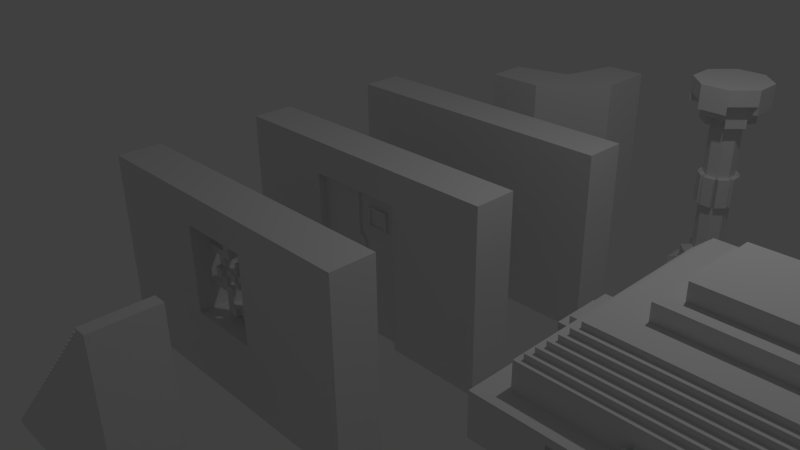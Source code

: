 # Source: Door.blend  (saved by Blender 2.72.0; exported with 4.5.12 LTS)
import bpy
from mathutils import Matrix  # noqa: F401  (used for matrix-valued properties, if any)

bpy.ops.wm.read_factory_settings(use_empty=True)
scene = bpy.context.scene
scene.name = 'Scene'

# ---- collections
col_collection_1 = bpy.data.collections.new('Collection 1'); scene.collection.children.link(col_collection_1)

# ---- world
world_world = bpy.data.worlds.new('World'); scene.world = world_world
world_world.color = (0.05088, 0.05088, 0.05088)
world_world.use_sun_shadow = False
world_world.sun_shadow_jitter_overblur = 0.0
world_world.cycles.sampling_method = 'MANUAL'
world_world.cycles.sample_map_resolution = 256

# ---- cameras
cam_camera = bpy.data.cameras.new('Camera')
cam_camera.clip_end = 100.0
cam_camera.lens = 35.0
cam_camera.sensor_width = 32.0
cam_camera.sensor_height = 18.0
cam_camera.ortho_scale = 7.314
cam_camera.dof.focus_distance = 0.0
cam_camera.dof.aperture_fstop = 128.0

# ---- lights
light_lamp = bpy.data.lights.new('Lamp', 'POINT')
light_lamp.transmission_factor = 0.0
light_lamp.cutoff_distance = 30.0
light_lamp.energy = 100.0
light_lamp.shadow_buffer_clip_start = 1.001
light_lamp.shadow_soft_size = 0.1
light_lamp.shadow_maximum_resolution = 0.006
light_lamp.use_absolute_resolution = True
light_lamp.cycles.use_multiple_importance_sampling = False

# ---- meshes
me_cylinder = bpy.data.meshes.new('Cylinder')
me_cylinder.from_pydata([(-5.875e-08, 0.2043, -1.007), (-5.875e-08, 0.2043, 1.007), (0.1444, 0.1444, -1.007), (0.1444, 0.1444, 1.007), (0.2043, -3.907e-09, -1.007), (0.2043, -3.907e-09, 1.007), (0.1444, -0.1444, -1.007), (0.1444, -0.1444, 1.007), (-7.66e-08, -0.2043, -1.007), (-7.66e-08, -0.2043, 1.007), (-0.1444, -0.1444, -1.007), (-0.1444, -0.1444, 1.007), (-0.2043, 7.457e-09, -1.007), (-0.2043, 7.457e-09, 1.007), (-0.1444, 0.1444, -1.007), (-0.1444, 0.1444, 1.007), (-5.632e-08, 0.3511, -1.044), (-5.632e-08, 0.3511, 1.044), (0.2483, 0.2483, -1.044), (0.2483, 0.2483, 1.044), (0.3511, -1.037e-08, -1.044), (0.3511, -1.037e-08, 1.044), (0.2483, -0.2483, -1.044), (0.2483, -0.2483, 1.044), (-8.701e-08, -0.3511, -1.044), (-8.701e-08, -0.3511, 1.044), (-0.2483, -0.2483, -1.044), (-0.2483, -0.2483, 1.044), (-0.3511, 9.161e-09, -1.044), (-0.3511, 9.161e-09, 1.044), (-0.2483, 0.2483, -1.044), (-0.2483, 0.2483, 1.044), (-5.632e-08, 0.3511, -1.24), (-5.632e-08, 0.3511, 1.24), (0.2483, 0.2483, -1.24), (0.2483, 0.2483, 1.24), (0.3511, -1.037e-08, -1.24), (0.3511, -1.037e-08, 1.24), (0.2483, -0.2483, -1.24), (0.2483, -0.2483, 1.24), (-8.701e-08, -0.3511, -1.24), (-8.701e-08, -0.3511, 1.24), (-0.2483, -0.2483, -1.24), (-0.2483, -0.2483, 1.24), (-0.3511, 9.161e-09, -1.24), (-0.3511, 9.161e-09, 1.24), (-0.2483, 0.2483, -1.24), (-0.2483, 0.2483, 1.24), (-4.65e-08, 0.5011, -1.272), (-4.65e-08, 0.5011, 1.272), (0.3543, 0.3543, -1.272), (0.3543, 0.3543, 1.272), (0.5011, -1.752e-08, -1.272), (0.5011, -1.752e-08, 1.272), (0.3543, -0.3543, -1.272), (0.3543, -0.3543, 1.272), (-8.784e-08, -0.5011, -1.272), (-8.784e-08, -0.5011, 1.272), (-0.3543, -0.3543, -1.272), (-0.3543, -0.3543, 1.272), (-0.5011, 7.901e-09, -1.272), (-0.5011, 7.901e-09, 1.272), (-0.3543, 0.3543, -1.272), (-0.3543, 0.3543, 1.272), (-4.65e-08, 0.5011, -1.487), (-4.65e-08, 0.5011, 1.487), (0.3543, 0.3543, -1.487), (0.3543, 0.3543, 1.487), (0.5011, -1.752e-08, -1.487), (0.5011, -1.752e-08, 1.487), (0.3543, -0.3543, -1.487), (0.3543, -0.3543, 1.487), (-8.784e-08, -0.5011, -1.487), (-8.784e-08, -0.5011, 1.487), (-0.3543, -0.3543, -1.487), (-0.3543, -0.3543, 1.487), (-0.5011, 7.901e-09, -1.487), (-0.5011, 7.901e-09, 1.487), (-0.3543, 0.3543, -1.487), (-0.3543, 0.3543, 1.487), (-5.875e-08, 0.2043, -0.6042), (-5.875e-08, 0.2043, -0.2014), (-5.875e-08, 0.2043, 0.2014), (-5.875e-08, 0.2043, 0.6042), (0.1444, 0.1444, 0.6042), (0.1444, 0.1444, 0.2014), (0.1444, 0.1444, -0.2014), (0.1444, 0.1444, -0.6042), (0.2043, -3.907e-09, 0.6042), (0.2043, -3.907e-09, 0.2014), (0.2043, -3.907e-09, -0.2014), (0.2043, -3.907e-09, -0.6042), (0.1444, -0.1444, 0.6042), (0.1444, -0.1444, 0.2014), (0.1444, -0.1444, -0.2014), (0.1444, -0.1444, -0.6042), (-7.66e-08, -0.2043, 0.6042), (-7.66e-08, -0.2043, 0.2014), (-7.66e-08, -0.2043, -0.2014), (-7.66e-08, -0.2043, -0.6042), (-0.1444, -0.1444, 0.6042), (-0.1444, -0.1444, 0.2014), (-0.1444, -0.1444, -0.2014), (-0.1444, -0.1444, -0.6042), (-0.2043, 7.457e-09, 0.6042), (-0.2043, 7.457e-09, 0.2014), (-0.2043, 7.457e-09, -0.2014), (-0.2043, 7.457e-09, -0.6042), (-0.1444, 0.1444, 0.6042), (-0.1444, 0.1444, 0.2014), (-0.1444, 0.1444, -0.2014), (-0.1444, 0.1444, -0.6042), (0.02726, 0.2701, -0.2014), (0.02726, 0.2701, 0.2014), (0.1717, 0.2103, 0.2014), (0.1717, 0.2103, -0.2014), (0.2103, 0.1717, -0.2014), (0.2103, 0.1717, 0.2014), (0.2701, 0.02726, 0.2014), (0.2701, 0.02726, -0.2014), (0.2701, -0.02726, -0.2014), (0.2701, -0.02726, 0.2014), (0.2103, -0.1717, 0.2014), (0.2103, -0.1717, -0.2014), (0.1717, -0.2103, -0.2014), (0.1717, -0.2103, 0.2014), (0.02726, -0.2701, 0.2014), (0.02726, -0.2701, -0.2014), (-0.02726, -0.2701, -0.2014), (-0.02726, -0.2701, 0.2014), (-0.1717, -0.2103, 0.2014), (-0.1717, -0.2103, -0.2014), (-0.2103, -0.1717, -0.2014), (-0.2103, -0.1717, 0.2014), (-0.2701, -0.02726, 0.2014), (-0.2701, -0.02726, -0.2014), (-0.1717, 0.2103, -0.2014), (-0.1717, 0.2103, 0.2014), (-0.02726, 0.2701, 0.2014), (-0.02726, 0.2701, -0.2014), (-0.2701, 0.02726, -0.2014), (-0.2701, 0.02726, 0.2014), (-0.2103, 0.1717, 0.2014), (-0.2103, 0.1717, -0.2014), (-5.632e-08, 0.3511, -1.132), (-5.632e-08, 0.3511, 1.132), (0.2483, 0.2483, -1.132), (0.2483, 0.2483, 1.132), (0.3511, -1.037e-08, -1.132), (0.3511, -1.037e-08, 1.132), (0.2483, -0.2483, -1.132), (0.2483, -0.2483, 1.132), (-8.701e-08, -0.3511, -1.132), (-8.701e-08, -0.3511, 1.132), (-0.2483, -0.2483, -1.132), (-0.2483, -0.2483, 1.132), (-0.3511, 9.161e-09, -1.132), (-0.3511, 9.161e-09, 1.132), (-0.2483, 0.2483, -1.132), (-0.2483, 0.2483, 1.132), (-4.65e-08, 0.5011, -1.162), (-4.65e-08, 0.5011, 1.162), (0.3543, 0.3543, -1.162), (0.3543, 0.3543, 1.162), (0.5011, -1.752e-08, -1.162), (0.5011, -1.752e-08, 1.162), (0.3543, -0.3543, -1.162), (0.3543, -0.3543, 1.162), (-8.784e-08, -0.5011, -1.162), (-8.784e-08, -0.5011, 1.162), (-0.3543, -0.3543, -1.162), (-0.3543, -0.3543, 1.162), (-0.5011, 7.901e-09, -1.162), (-0.5011, 7.901e-09, 1.162), (-0.3543, 0.3543, -1.162), (-0.3543, 0.3543, 1.162), (-5.875e-08, 0.2043, -0.9057), (-5.875e-08, 0.2043, 0.9057), (0.1444, 0.1444, -0.9057), (0.1444, 0.1444, 0.9057), (0.2043, -3.907e-09, -0.9057), (0.2043, -3.907e-09, 0.9057), (0.1444, -0.1444, -0.9057), (0.1444, -0.1444, 0.9057), (-7.66e-08, -0.2043, -0.9057), (-7.66e-08, -0.2043, 0.9057), (-0.1444, -0.1444, -0.9057), (-0.1444, -0.1444, 0.9057), (-0.2043, 7.457e-09, -0.9057), (-0.2043, 7.457e-09, 0.9057), (-0.1444, 0.1444, -0.9057), (-0.1444, 0.1444, 0.9057), (-5.632e-08, 0.3511, -0.9388), (-5.632e-08, 0.3511, 0.9388), (0.2483, 0.2483, -0.9388), (0.2483, 0.2483, 0.9388), (0.3511, -1.037e-08, -0.9388), (0.3511, -1.037e-08, 0.9388), (0.2483, -0.2483, -0.9388), (0.2483, -0.2483, 0.9388), (-8.701e-08, -0.3511, -0.9388), (-8.701e-08, -0.3511, 0.9388), (-0.2483, -0.2483, -0.9388), (-0.2483, -0.2483, 0.9388), (-0.3511, 9.161e-09, -0.9388), (-0.3511, 9.161e-09, 0.9388), (-0.2483, 0.2483, -0.9388), (-0.2483, 0.2483, 0.9388)], [], [(83, 1, 3, 84), (84, 3, 5, 88), (88, 5, 7, 92), (92, 7, 9, 96), (96, 9, 11, 100), (100, 11, 13, 104), (9, 7, 183, 185), (108, 15, 1, 83), (104, 13, 15, 108), (8, 24, 200, 184), (17, 31, 47, 33), (20, 22, 38, 36), (8, 10, 26, 24), (0, 2, 18, 16), (17, 1, 177, 193), (27, 29, 205, 203), (15, 13, 29, 31), (4, 6, 22, 20), (0, 16, 192, 176), (20, 18, 194, 196), (11, 9, 25, 27), (3, 1, 17, 19), (2, 4, 180, 178), (7, 23, 199, 183), (7, 5, 21, 23), (12, 14, 30, 28), (37, 35, 51, 53), (50, 48, 160, 162), (18, 20, 36, 34), (31, 29, 45, 47), (16, 18, 34, 32), (29, 27, 43, 45), (27, 25, 41, 43), (25, 23, 39, 41), (23, 21, 37, 39), (21, 19, 35, 37), (30, 16, 32, 46), (19, 17, 33, 35), (28, 30, 46, 44), (26, 28, 44, 42), (24, 26, 42, 40), (22, 24, 40, 38), (52, 54, 70, 68), (54, 56, 72, 70), (46, 32, 48, 62), (60, 44, 156, 172), (61, 63, 175, 173), (42, 44, 60, 58), (44, 46, 158, 156), (38, 40, 56, 54), (35, 33, 145, 147), (33, 47, 63, 49), (34, 36, 52, 50), (56, 40, 152, 168), (54, 52, 164, 166), (45, 43, 59, 61), (52, 36, 148, 164), (41, 39, 55, 57), (67, 65, 79, 77, 75, 73, 71, 69), (64, 66, 68, 70, 72, 74, 76, 78), (49, 63, 79, 65), (50, 52, 68, 66), (63, 61, 77, 79), (48, 50, 66, 64), (61, 59, 75, 77), (59, 57, 73, 75), (57, 55, 71, 73), (55, 53, 69, 71), (53, 51, 67, 69), (62, 48, 64, 78), (51, 49, 65, 67), (60, 62, 78, 76), (58, 60, 76, 74), (56, 58, 74, 72), (0, 80, 87, 2), (80, 81, 86, 87), (82, 83, 84, 85), (2, 87, 91, 4), (87, 86, 90, 91), (85, 84, 88, 89), (4, 91, 95, 6), (91, 90, 94, 95), (89, 88, 92, 93), (6, 95, 99, 8), (95, 94, 98, 99), (93, 92, 96, 97), (8, 99, 103, 10), (99, 98, 102, 103), (97, 96, 100, 101), (10, 103, 107, 12), (103, 102, 106, 107), (101, 100, 104, 105), (14, 111, 80, 0), (111, 110, 81, 80), (109, 108, 83, 82), (12, 107, 111, 14), (107, 106, 110, 111), (105, 104, 108, 109), (112, 113, 114, 115), (82, 113, 112, 81), (85, 114, 113, 82), (86, 115, 114, 85), (81, 112, 115, 86), (116, 117, 118, 119), (85, 117, 116, 86), (89, 118, 117, 85), (90, 119, 118, 89), (86, 116, 119, 90), (120, 121, 122, 123), (89, 121, 120, 90), (93, 122, 121, 89), (94, 123, 122, 93), (90, 120, 123, 94), (124, 125, 126, 127), (93, 125, 124, 94), (97, 126, 125, 93), (98, 127, 126, 97), (94, 124, 127, 98), (128, 129, 130, 131), (97, 129, 128, 98), (101, 130, 129, 97), (102, 131, 130, 101), (98, 128, 131, 102), (132, 133, 134, 135), (101, 133, 132, 102), (105, 134, 133, 101), (106, 135, 134, 105), (102, 132, 135, 106), (136, 137, 138, 139), (109, 137, 136, 110), (82, 138, 137, 109), (81, 139, 138, 82), (110, 136, 139, 81), (140, 141, 142, 143), (105, 141, 140, 106), (109, 142, 141, 105), (110, 143, 142, 109), (106, 140, 143, 110), (151, 149, 165, 167), (147, 145, 161, 163), (156, 158, 174, 172), (152, 154, 170, 168), (148, 150, 166, 164), (159, 157, 173, 175), (144, 146, 162, 160), (155, 153, 169, 171), (41, 57, 169, 153), (48, 32, 144, 160), (40, 42, 154, 152), (57, 59, 171, 169), (45, 61, 173, 157), (51, 35, 147, 163), (63, 47, 159, 175), (55, 39, 151, 167), (36, 38, 150, 148), (53, 55, 167, 165), (38, 54, 166, 150), (47, 45, 157, 159), (42, 58, 170, 154), (32, 34, 146, 144), (49, 51, 163, 161), (62, 60, 172, 174), (33, 49, 161, 145), (43, 41, 153, 155), (59, 43, 155, 171), (46, 62, 174, 158), (58, 56, 168, 170), (34, 50, 162, 146), (37, 53, 165, 149), (39, 37, 149, 151), (178, 180, 196, 194), (189, 187, 203, 205), (185, 183, 199, 201), (190, 176, 192, 206), (181, 179, 195, 197), (186, 188, 204, 202), (177, 191, 207, 193), (182, 184, 200, 198), (14, 0, 176, 190), (3, 19, 195, 179), (18, 2, 178, 194), (23, 25, 201, 199), (22, 6, 182, 198), (29, 13, 189, 205), (30, 14, 190, 206), (5, 3, 179, 181), (10, 12, 188, 186), (19, 21, 197, 195), (16, 30, 206, 192), (25, 9, 185, 201), (26, 10, 186, 202), (1, 15, 191, 177), (28, 26, 202, 204), (12, 28, 204, 188), (4, 20, 196, 180), (6, 8, 184, 182), (21, 5, 181, 197), (11, 27, 203, 187), (24, 22, 198, 200), (15, 31, 207, 191), (13, 11, 187, 189), (31, 17, 193, 207)])
me_cylinder.use_remesh_preserve_volume = False
me_cylinder.use_remesh_preserve_attributes = False
me_cylinder.use_mirror_vertex_groups = False
me_cylinder.update()
me_cube_012 = bpy.data.meshes.new('Cube.012')
me_cube_012.from_pydata([(-1.208, -1.978, -0.5041), (-1.208, -1.978, -0.4208), (-1.125, -1.978, -0.4208), (-1.125, -1.978, -0.3374), (-1.042, -1.978, -0.3374), (-1.042, -1.978, -0.2541), (-0.9583, -1.978, -0.2541), (-0.9583, -1.978, -0.1708), (-0.875, -1.978, -0.1708), (-0.875, -1.978, -0.08744), (-0.7917, -1.978, -0.08744), (-0.7917, -1.978, -0.004106), (-0.7083, -1.978, -0.004106), (-0.7083, -1.978, 0.07923), (-0.625, -1.978, 0.07923), (-0.625, -1.978, 0.1626), (-0.5417, -1.978, 0.1626), (-0.5417, -1.978, 0.2459), (-0.4583, -1.978, 0.2459), (-0.4583, -1.978, 0.3292), (-0.375, -1.978, 0.3292), (-0.375, -1.978, 0.4126), (-0.2917, -1.978, 0.4126), (-0.2917, -1.978, 0.4959), (-0.2083, -1.978, 0.4959), (-0.2083, -1.978, 0.5792), (-0.125, -1.978, 0.5792), (-0.125, -1.978, 0.6626), (-0.04167, -1.978, 0.6626), (-0.04167, -1.978, 0.7459), (-1.208, -1.228, -0.5041), (-1.208, -1.228, -0.4208), (-1.125, -1.228, -0.4208), (-1.125, -1.228, -0.3374), (-1.042, -1.228, -0.3374), (-1.042, -1.228, -0.2541), (-0.9583, -1.228, -0.2541), (-0.9583, -1.228, -0.1708), (-0.875, -1.228, -0.1708), (-0.875, -1.228, -0.08744), (-0.7917, -1.228, -0.08744), (-0.7917, -1.228, -0.004106), (-0.7083, -1.228, -0.004106), (-0.7083, -1.228, 0.07923), (-0.625, -1.228, 0.07923), (-0.625, -1.228, 0.1626), (-0.5417, -1.228, 0.1626), (-0.5417, -1.228, 0.2459), (-0.4583, -1.228, 0.2459), (-0.4583, -1.228, 0.3292), (-0.375, -1.228, 0.3292), (-0.375, -1.228, 0.4126), (-0.2917, -1.228, 0.4126), (-0.2917, -1.228, 0.4959), (-0.2083, -1.228, 0.4959), (-0.2083, -1.228, 0.5792), (-0.125, -1.228, 0.5792), (-0.125, -1.228, 0.6626), (-0.04167, -1.228, 0.6626), (-0.04167, -1.228, 0.7459), (1.208, -1.978, -0.5041), (0.04167, -1.978, 0.7459), (0.04167, -1.978, 0.8292), (0.125, -1.978, 0.8292), (0.125, -1.978, 0.9126), (0.2083, -1.978, 0.9126), (0.2083, -1.978, 0.9959), (0.2917, -1.978, 0.9959), (0.2917, -1.978, 1.079), (0.375, -1.978, 1.079), (0.375, -1.978, 1.163), (0.4583, -1.978, 1.163), (0.4583, -1.978, 1.246), (0.5417, -1.978, 1.246), (0.5417, -1.978, 1.329), (0.625, -1.978, 1.329), (0.625, -1.978, 1.413), (0.7083, -1.978, 1.413), (0.7083, -1.978, 1.496), (0.7917, -1.978, 1.496), (0.7917, -1.978, 1.579), (0.875, -1.978, 1.579), (0.875, -1.978, 1.663), (0.9583, -1.978, 1.663), (0.9583, -1.978, 1.746), (1.042, -1.978, 1.746), (1.042, -1.978, 1.829), (1.208, -1.978, 1.829), (1.208, -1.228, -0.5041), (0.04167, -1.228, 0.7459), (0.04167, -1.228, 0.8292), (0.125, -1.228, 0.8292), (0.125, -1.228, 0.9126), (0.2083, -1.228, 0.9126), (0.2083, -1.228, 0.9959), (0.2917, -1.228, 0.9959), (0.2917, -1.228, 1.079), (0.375, -1.228, 1.079), (0.375, -1.228, 1.163), (0.4583, -1.228, 1.163), (0.4583, -1.228, 1.246), (0.5417, -1.228, 1.246), (0.5417, -1.228, 1.329), (0.625, -1.228, 1.329), (0.625, -1.228, 1.413), (0.7083, -1.228, 1.413), (0.7083, -1.228, 1.496), (0.7917, -1.228, 1.496), (0.7917, -1.228, 1.579), (0.875, -1.228, 1.579), (0.875, -1.228, 1.663), (0.9583, -1.228, 1.663), (0.9583, -1.228, 1.746), (1.042, -1.228, 1.746), (1.042, -1.228, 1.829), (1.208, -1.228, 1.829)], [], [(34, 33, 3, 4), (101, 100, 72, 73), (40, 39, 9, 10), (31, 30, 0, 1), (38, 37, 7, 8), (95, 94, 66, 67), (43, 42, 12, 13), (45, 44, 14, 15), (16, 46, 45, 15), (79, 107, 106, 78), (58, 57, 27, 28), (56, 55, 25, 26), (36, 35, 5, 6), (12, 42, 41, 11), (11, 41, 40, 10), (62, 90, 89, 61), (94, 93, 65, 66), (44, 43, 13, 14), (60, 0, 30, 88), (70, 98, 97, 69), (54, 53, 23, 24), (23, 53, 52, 22), (48, 47, 17, 18), (17, 47, 46, 16), (49, 48, 18, 19), (20, 50, 49, 19), (115, 88, 30, 31, 32, 33, 34, 35, 36, 37, 38, 39, 40, 41, 42, 43, 44, 45, 46, 47, 48, 49, 50, 51, 52, 53, 54, 55, 56, 57, 58, 59, 89, 90, 91, 92, 93, 94, 95, 96, 97, 98, 99, 100, 101, 102, 103, 104, 105, 106, 107, 108, 109, 110, 111, 112, 113, 114), (85, 86, 114, 113), (91, 90, 62, 63), (99, 98, 70, 71), (97, 96, 68, 69), (113, 112, 84, 85), (51, 50, 20, 21), (59, 58, 28, 29), (93, 92, 64, 65), (60, 87, 86, 85, 84, 83, 82, 81, 80, 79, 78, 77, 76, 75, 74, 73, 72, 71, 70, 69, 68, 67, 66, 65, 64, 63, 62, 61, 29, 28, 27, 26, 25, 24, 23, 22, 21, 20, 19, 18, 17, 16, 15, 14, 13, 12, 11, 10, 9, 8, 7, 6, 5, 4, 3, 2, 1, 0), (75, 103, 102, 74), (115, 114, 86, 87), (111, 110, 82, 83), (105, 104, 76, 77), (102, 101, 73, 74), (92, 91, 63, 64), (115, 87, 60, 88), (37, 36, 6, 7), (25, 55, 54, 24), (96, 95, 67, 68), (33, 32, 2, 3), (2, 32, 31, 1), (112, 111, 83, 84), (110, 109, 81, 82), (108, 107, 79, 80), (78, 106, 105, 77), (5, 35, 34, 4), (61, 89, 59, 29), (52, 51, 21, 22), (57, 56, 26, 27), (39, 38, 8, 9), (100, 99, 71, 72), (109, 108, 80, 81), (104, 103, 75, 76)])
me_cube_012.use_remesh_preserve_volume = False
me_cube_012.use_remesh_preserve_attributes = False
me_cube_012.use_mirror_vertex_groups = False
me_cube_012.update()
me_cube_009 = bpy.data.meshes.new('Cube.009')
me_cube_009.from_pydata([(-1.423, -1.783, 0.1347), (-1.423, -1.783, 0.6672), (-1.155, -1.516, 0.4021), (-1.155, -1.516, 0.6672), (-1.423, -0.9143, 0.4021), (-1.356, -0.9143, 0.4021), (-1.356, -0.8475, 0.4021), (-1.423, -0.9143, 0.5771), (-1.356, -0.9143, 0.5771), (-1.356, -0.8475, 0.5771), (-1.423, -0.3127, 0.4859), (-1.556, -0.3127, 0.5771), (-1.556, -0.3127, 0.6672), (-1.423, -0.3127, 0.5771), (-1.423, -0.3127, 0.6672), (-1.222, -0.8475, 0.4021), (-1.222, -0.7806, 0.4021), (-1.155, -0.7806, 0.4021), (-1.222, -0.8475, 0.5771), (-1.222, -0.7806, 0.5771), (-1.155, -0.7806, 0.5771), (-1.222, -0.3127, 0.4859), (-1.222, -0.2458, 0.4859), (-1.155, -0.2458, 0.4859), (-1.222, -0.3127, 0.5771), (-1.222, -0.3127, 0.6672), (-1.222, -0.2458, 0.5771), (-1.155, -0.2458, 0.5771), (-1.222, -0.2458, 0.6672), (-1.155, -0.2458, 0.6672), (-0.5538, -1.783, 0.4021), (-0.5538, -1.716, 0.4021), (-0.4869, -1.716, 0.4021), (-0.5538, -1.783, 0.5771), (-0.5538, -1.716, 0.5771), (-0.4869, -1.716, 0.5771), (-0.4869, -1.583, 0.4021), (-0.4201, -1.583, 0.4021), (-0.4201, -1.516, 0.4021), (-0.4869, -1.583, 0.5771), (-0.4201, -1.583, 0.5771), (-0.4201, -1.516, 0.5771), (0.04784, -1.783, 0.4859), (0.04784, -1.917, 0.5771), (0.04784, -1.917, 0.6672), (0.04784, -1.783, 0.5771), (0.04784, -1.783, 0.6672), (0.04784, -1.583, 0.4859), (0.1147, -1.583, 0.4859), (0.1147, -1.516, 0.4859), (0.04784, -1.583, 0.5771), (0.04784, -1.583, 0.6672), (0.1147, -1.583, 0.5771), (0.1147, -1.516, 0.5771), (0.1147, -1.583, 0.6672), (0.1147, -1.516, 0.6672), (-0.4201, -0.7806, 0.4021), (-0.4201, -0.7806, 0.5103), (-1.155, -1.516, 1.001), (-1.089, -1.449, 1.001), (-1.089, -1.449, 1.068), (-1.022, -1.382, 1.068), (-1.022, -1.382, 1.135), (-0.9549, -1.315, 1.135), (-0.9549, -1.315, 1.202), (-0.888, -1.249, 1.202), (-0.888, -1.249, 1.269), (-0.8212, -1.182, 1.269), (-0.8212, -1.182, 1.336), (-0.7543, -1.115, 1.336), (-0.7543, -1.115, 1.403), (-1.423, -0.3127, 0.8009), (-0.8212, -0.6469, 1.336), (-0.7543, -0.6469, 1.336), (-1.222, -0.3127, 0.8009), (-1.222, -0.2458, 0.8009), (-1.155, -0.2458, 0.8009), (-0.888, -0.1121, 1.269), (-0.8212, -0.1121, 1.269), (-0.8212, -0.179, 1.336), (-0.7543, -0.179, 1.336), (0.04784, -1.783, 0.8009), (0.04784, -1.583, 0.8009), (0.1147, -1.583, 0.8009), (0.1147, -1.516, 0.8009), (-0.3532, -0.7138, 1.403), (-0.3532, -0.7138, 1.603), (-0.1527, -0.5132, 1.603), (-0.1527, -0.5132, 1.804), (-1.289, 0.2221, 0.4859), (-1.423, 0.2889, 0.4859), (-1.289, 0.2889, 0.4859), (-1.556, 0.2889, 0.5771), (-1.556, 0.2889, 0.6672), (-1.289, 0.2221, 0.5771), (-1.289, 0.2221, 0.6672), (-1.423, 0.2889, 0.5771), (-1.289, 0.2889, 0.5771), (-1.423, 0.2889, 0.6672), (-1.289, 0.2889, 0.6672), (-1.289, 0.7569, 0.4021), (-1.423, 0.8237, 0.4021), (-1.289, 0.8237, 0.4021), (-1.289, 0.7569, 0.5771), (-1.423, 0.8237, 0.5771), (-1.289, 0.8237, 0.5771), (-1.155, 0.2221, 0.4859), (-1.155, 0.2221, 0.5771), (-1.155, 0.2221, 0.6672), (-1.155, 0.7569, 0.4021), (-1.155, 0.7569, 0.5771), (-1.423, 1.76, 0.1347), (-1.423, 1.76, 0.6672), (-1.155, 1.492, 0.4021), (-1.155, 1.492, 0.6672), (-0.4201, 0.7569, 0.4021), (-0.4201, 0.7569, 0.5103), (0.04784, 0.7569, 0.4021), (-0.4869, 1.559, 0.4021), (-0.4201, 1.492, 0.4021), (-0.4201, 1.559, 0.4021), (-0.4869, 1.559, 0.5771), (-0.4201, 1.492, 0.5771), (-0.4201, 1.559, 0.5771), (-0.5538, 1.693, 0.4021), (-0.4869, 1.693, 0.4021), (-0.5538, 1.76, 0.4021), (-0.5538, 1.693, 0.5771), (-0.4869, 1.693, 0.5771), (-0.5538, 1.76, 0.5771), (0.04784, 1.559, 0.4859), (0.1147, 1.492, 0.4859), (0.1147, 1.559, 0.4859), (0.04784, 1.559, 0.5771), (0.04784, 1.559, 0.6672), (0.1147, 1.492, 0.5771), (0.1147, 1.559, 0.5771), (0.1147, 1.492, 0.6672), (0.1147, 1.559, 0.6672), (0.04784, 1.76, 0.4859), (0.04784, 1.76, 0.5771), (0.04784, 1.76, 0.6672), (0.04784, 1.893, 0.5771), (0.04784, 1.893, 0.6672), (-1.289, 0.2221, 0.8009), (-1.423, 0.2889, 0.8009), (-1.289, 0.2889, 0.8009), (-1.155, 0.2221, 0.8009), (-0.888, 0.4226, 1.269), (-0.8212, 0.4226, 1.269), (-1.089, 0.69, 1.068), (-1.022, 0.69, 1.068), (-1.022, 0.7569, 1.135), (-1.089, 1.024, 1.068), (-1.022, 1.024, 1.068), (-0.9549, 0.7569, 1.135), (-1.022, 1.225, 1.135), (-1.155, 1.492, 1.001), (-1.089, 1.425, 1.001), (-1.089, 1.425, 1.068), (-1.022, 1.358, 1.068), (-1.022, 1.358, 1.135), (-0.9549, 1.225, 1.135), (-0.9549, 1.292, 1.135), (-0.9549, 1.292, 1.202), (-0.888, 1.225, 1.202), (-0.888, 1.225, 1.269), (-0.8212, 1.158, 1.269), (-0.8212, 1.158, 1.336), (-0.7543, 1.091, 1.336), (-0.7543, 1.091, 1.403), (-0.3532, 0.69, 1.403), (-0.3532, 0.69, 1.603), (-0.1527, 0.4895, 1.603), (-0.1527, 0.4895, 1.804), (0.04784, 1.559, 0.8009), (0.1147, 1.492, 0.8009), (0.1147, 1.559, 0.8009), (0.04784, 1.76, 0.8009), (0.5826, -1.65, 0.4859), (0.6495, -1.783, 0.4859), (0.6495, -1.65, 0.4859), (0.5826, -1.65, 0.5771), (0.5826, -1.65, 0.6672), (0.6495, -1.917, 0.5771), (0.6495, -1.917, 0.6672), (0.6495, -1.783, 0.5771), (0.6495, -1.65, 0.5771), (0.6495, -1.783, 0.6672), (0.6495, -1.65, 0.6672), (0.5826, -1.516, 0.4859), (0.5826, -1.516, 0.5771), (0.5826, -1.516, 0.6672), (1.117, -1.65, 0.4021), (1.184, -1.783, 0.4021), (1.184, -1.65, 0.4021), (1.117, -1.65, 0.5771), (1.184, -1.783, 0.5771), (1.184, -1.65, 0.5771), (1.117, -1.516, 0.4021), (1.117, -1.516, 0.5771), (1.117, -0.7806, 0.4021), (1.117, -0.7806, 0.5103), (1.853, -1.516, 0.4021), (1.853, -1.516, 0.6672), (2.12, -1.783, 0.1347), (2.12, -1.783, 0.6672), (1.92, -0.8475, 0.4021), (1.853, -0.7806, 0.4021), (1.92, -0.7806, 0.4021), (1.92, -0.8475, 0.5771), (1.853, -0.7806, 0.5771), (1.92, -0.7806, 0.5771), (1.92, -0.3127, 0.4859), (1.853, -0.2458, 0.4859), (1.92, -0.2458, 0.4859), (1.92, -0.3127, 0.5771), (1.92, -0.3127, 0.6672), (1.853, -0.2458, 0.5771), (1.92, -0.2458, 0.5771), (1.853, -0.2458, 0.6672), (1.92, -0.2458, 0.6672), (2.053, -0.9143, 0.4021), (2.053, -0.8475, 0.4021), (2.12, -0.9143, 0.4021), (2.053, -0.9143, 0.5771), (2.053, -0.8475, 0.5771), (2.12, -0.9143, 0.5771), (2.12, -0.3127, 0.4859), (2.12, -0.3127, 0.5771), (2.12, -0.3127, 0.6672), (2.254, -0.3127, 0.5771), (2.254, -0.3127, 0.6672), (0.5826, -1.65, 0.8009), (0.6495, -1.783, 0.8009), (0.6495, -1.65, 0.8009), (0.5826, -1.516, 0.8009), (0.85, -0.5132, 1.603), (0.85, -0.5132, 1.804), (1.051, -0.7138, 1.403), (1.051, -0.7138, 1.603), (1.051, -0.0453, 1.603), (1.518, -1.182, 1.269), (1.652, -1.315, 1.135), (1.585, -1.249, 1.202), (1.585, -1.249, 1.269), (1.652, -1.315, 1.202), (1.585, -1.115, 1.202), (1.652, -1.115, 1.202), (1.786, -1.449, 1.001), (1.853, -1.516, 1.001), (1.719, -1.382, 1.068), (1.719, -1.382, 1.135), (1.786, -1.449, 1.068), (1.452, -1.115, 1.336), (1.452, -1.115, 1.403), (1.518, -1.182, 1.336), (1.786, -0.6469, 1.001), (1.853, -0.6469, 1.001), (1.786, -0.4464, 1.001), (1.853, -0.4464, 1.001), (1.92, -0.3127, 0.8009), (1.853, -0.2458, 0.8009), (1.92, -0.2458, 0.8009), (2.12, -0.3127, 0.8009), (0.4489, 0.7569, 0.4021), (1.117, 0.7569, 0.4021), (1.117, 0.7569, 0.5103), (0.5826, 1.492, 0.4859), (0.5826, 1.492, 0.5771), (0.5826, 1.492, 0.6672), (0.5826, 1.626, 0.4859), (0.6495, 1.626, 0.4859), (0.6495, 1.76, 0.4859), (0.5826, 1.626, 0.5771), (0.5826, 1.626, 0.6672), (0.6495, 1.626, 0.5771), (0.6495, 1.76, 0.5771), (0.6495, 1.626, 0.6672), (0.6495, 1.76, 0.6672), (0.6495, 1.893, 0.5771), (0.6495, 1.893, 0.6672), (1.117, 1.492, 0.4021), (1.318, 1.492, 0.4021), (1.117, 1.492, 0.5771), (1.117, 1.626, 0.4021), (1.184, 1.626, 0.4021), (1.184, 1.76, 0.4021), (1.117, 1.626, 0.5771), (1.184, 1.626, 0.5771), (1.184, 1.76, 0.5771), (1.853, 0.2221, 0.4859), (1.853, 0.2221, 0.5771), (1.853, 0.2221, 0.6672), (1.853, 0.7569, 0.4021), (1.853, 0.7569, 0.5771), (1.986, 0.2221, 0.4859), (1.986, 0.2889, 0.4859), (2.12, 0.2889, 0.4859), (1.986, 0.2221, 0.5771), (1.986, 0.2221, 0.6672), (1.986, 0.2889, 0.5771), (2.12, 0.2889, 0.5771), (1.986, 0.2889, 0.6672), (2.12, 0.2889, 0.6672), (2.254, 0.2889, 0.5771), (2.254, 0.2889, 0.6672), (1.986, 0.7569, 0.4021), (1.986, 0.8237, 0.4021), (2.12, 0.8237, 0.4021), (1.986, 0.7569, 0.5771), (1.986, 0.8237, 0.5771), (2.12, 0.8237, 0.5771), (1.853, 1.492, 0.4021), (1.853, 1.492, 0.6672), (2.12, 1.76, 0.1347), (2.12, 1.76, 0.6672), (0.85, 0.3558, 1.603), (0.85, 0.4226, 1.603), (0.85, 0.4895, 1.603), (0.85, 0.4895, 1.804), (0.7163, 0.69, 1.403), (1.051, 0.5563, 1.403), (1.051, 0.69, 1.403), (1.051, 0.6232, 1.603), (1.051, 0.69, 1.603), (0.5826, 1.492, 0.8009), (0.6495, 1.091, 1.403), (0.7832, 1.091, 1.403), (0.5826, 1.626, 0.8009), (0.6495, 1.626, 0.8009), (0.6495, 1.76, 0.8009), (1.585, 0.4895, 1.202), (1.652, 0.4895, 1.202), (1.853, 0.2221, 0.8009), (1.986, 0.2221, 0.8009), (1.986, 0.2889, 0.8009), (2.12, 0.2889, 0.8009), (1.518, 1.158, 1.269), (1.652, 1.292, 1.135), (1.585, 1.225, 1.202), (1.585, 1.225, 1.269), (1.652, 1.292, 1.202), (1.786, 1.425, 1.001), (1.853, 1.492, 1.001), (1.719, 1.358, 1.068), (1.719, 1.358, 1.135), (1.786, 1.425, 1.068), (1.452, 1.091, 1.336), (1.452, 1.091, 1.403), (1.518, 1.158, 1.336)], [], [(0, 1, 14, 13, 7, 4, 101, 104, 96, 98, 112, 111), (213, 216, 219, 215), (346, 161, 156, 162, 163, 339, 243, 63, 155, 152, 62, 252), (204, 250, 58, 3, 55, 84, 236, 192), (350, 256, 242, 338), (234, 81, 46, 188), (5, 4, 7, 8), (8, 9, 6, 5), (18, 15, 6, 9), (14, 12, 11, 13), (18, 19, 16, 15), (140, 129, 126, 287, 290, 277, 279, 316, 315, 111, 112, 141), (150, 153, 159, 158, 59, 60), (58, 157, 114, 108, 147, 76, 29, 3), (278, 330, 329, 275), (190, 179, 181, 180, 42, 47, 48, 49), (308, 309, 312, 311), (90, 91, 89, 106, 23, 22, 21, 10), (170, 169, 80, 73, 69, 70), (35, 34, 31, 32), (61, 151, 150, 60, 253, 347, 159, 153, 154, 160, 345, 251), (37, 40, 39, 36), (46, 45, 43, 44), (281, 143, 141, 279), (202, 57, 56, 201), (10, 21, 24, 13), (130, 132, 136, 133), (130, 133, 140, 139), (342, 339, 163, 164), (267, 266, 265, 117, 115, 116), (48, 52, 53, 49), (152, 156, 161, 160, 154, 151, 61, 62), (164, 163, 162, 155, 63, 64), (341, 245, 244, 247, 332, 340), (226, 223, 207, 210), (165, 340, 332, 333, 342, 164, 64, 246, 248, 247, 244, 65), (98, 14, 71, 145), (143, 142, 140, 141), (321, 327, 170, 70, 255, 349, 328, 322, 239, 85, 171), (172, 171, 85, 86), (92, 11, 12, 93), (91, 90, 96, 97), (96, 92, 93, 98), (137, 176, 177, 138), (350, 338, 167, 168), (91, 97, 94, 89), (145, 146, 99, 98), (185, 44, 43, 184), (111, 315, 205, 0), (296, 299, 301, 297), (100, 109, 110, 103), (10, 13, 96, 90), (349, 255, 254, 348), (116, 115, 56, 57), (139, 140, 277, 273), (112, 98, 99, 95, 108, 114, 137, 138, 134, 141), (214, 215, 219, 218), (38, 41, 40, 37), (184, 43, 45, 186), (281, 280, 142, 143), (204, 220, 293, 314, 313, 294, 295, 292, 291, 214, 218, 211, 208, 203), (48, 47, 50, 52), (123, 120, 118, 121), (349, 348, 169, 170, 327, 328), (140, 133, 136, 135, 122, 123, 121, 128, 127, 129), (265, 283, 282, 285, 286, 287, 126, 124, 125, 118, 120, 119, 117), (254, 255, 70, 69), (306, 232, 231, 305), (114, 113, 119, 122, 135, 131, 268, 269, 284, 282, 283, 313, 314, 270, 137), (121, 118, 125, 128), (314, 293, 220, 204, 192, 55, 3, 29, 108, 114, 137, 270), (300, 335, 336, 303), (151, 154, 153, 150), (166, 165, 65, 66, 77, 148), (273, 277, 276, 272), (141, 178, 331, 279), (328, 327, 321, 323, 322), (13, 24, 26, 27, 20, 19, 18, 9, 8, 7), (310, 295, 294, 307), (39, 35, 32, 36), (321, 171, 172, 325, 323), (342, 333, 248, 246, 243, 339), (213, 228, 229, 216), (304, 316, 279, 278, 275, 270, 314, 293, 300, 303), (100, 103, 105, 102), (320, 319, 173, 174), (180, 186, 45, 42), (44, 185, 188, 46), (346, 345, 160, 161), (179, 190, 191, 182), (209, 212, 210, 207), (198, 195, 194, 197), (139, 273, 272, 271, 268, 131, 132, 130), (82, 83, 54, 51), (196, 200, 199, 193), (233, 235, 189, 183), (296, 291, 292, 299), (198, 196, 193, 195), (113, 114, 108, 29, 3, 2, 17, 20, 27, 23, 106, 107, 110, 109), (75, 74, 25, 28), (78, 149, 148, 77), (17, 2, 38, 37, 36, 32, 31, 30, 194, 195, 193, 199, 203, 208, 209, 207, 223, 222, 224, 309, 308, 307, 294, 313, 283, 265, 266, 201, 56, 115, 117, 119, 113, 109, 100, 102, 101, 4, 5, 6, 15, 16), (200, 196, 198, 197, 186, 187, 182, 191), (347, 253, 249, 257, 259, 343), (54, 83, 84, 55), (187, 186, 180, 181), (183, 192, 236, 233), (76, 75, 28, 29), (92, 96, 13, 11), (249, 253, 60, 59), (315, 316, 304, 302, 312, 309, 224, 227, 229, 230, 206, 205), (238, 88, 87, 237), (209, 208, 211, 212), (302, 298, 297, 301), (251, 252, 62, 61), (242, 256, 68, 67), (107, 106, 89, 94), (185, 184, 186, 188), (286, 285, 288, 289), (53, 52, 50, 45, 33, 34, 35, 39, 40, 41), (224, 222, 225, 227), (166, 341, 340, 165), (223, 226, 225, 222), (85, 239, 240, 86), (227, 225, 226, 210, 212, 211, 218, 219, 216, 229), (243, 246, 64, 63), (20, 17, 16, 19), (22, 23, 27, 26), (72, 79, 168, 167, 149, 78, 67, 68), (324, 318, 317, 241), (138, 177, 175, 134), (344, 260, 258, 250, 204, 220, 262, 334, 293, 314), (101, 102, 105, 104), (169, 348, 254, 69, 73, 72, 68, 256, 350, 168, 79, 80), (301, 299, 292, 295, 310, 311, 312, 302), (258, 260, 259, 257), (346, 252, 251, 345), (50, 47, 42, 45), (206, 188, 186, 197, 194, 30, 33, 45, 46, 1, 0, 205), (157, 344, 314, 270, 326, 176, 137, 114), (238, 320, 174, 88), (81, 82, 51, 46), (228, 298, 302, 229), (129, 127, 124, 126), (271, 272, 276, 274), (146, 144, 95, 99), (337, 336, 335, 334, 262, 263, 261, 264), (123, 122, 119, 120), (221, 263, 262, 220), (261, 217, 230, 264), (331, 330, 278, 279), (142, 280, 277, 140), (290, 287, 286, 289), (341, 166, 148, 149, 167, 338, 242, 67, 78, 77, 66, 245), (116, 57, 202, 267), (290, 289, 288, 284, 269, 274, 276, 277), (271, 274, 269, 268), (320, 238, 237, 317, 318, 319), (335, 300, 293, 334), (217, 261, 263, 221), (34, 33, 30, 31), (172, 86, 240, 241, 317, 237, 87, 173, 319, 318, 324, 325), (336, 337, 304, 303), (74, 71, 14, 25), (204, 203, 199, 200, 191, 190, 49, 53, 41, 38, 2, 3, 55, 192), (308, 311, 310, 307), (337, 264, 230, 304), (155, 162, 156, 152), (147, 108, 95, 144), (240, 239, 322, 323, 325, 324, 241), (131, 135, 136, 132), (174, 173, 87, 88), (80, 79, 72, 73), (181, 179, 182, 187), (280, 281, 279, 277), (29, 28, 25, 14, 1, 46, 51, 54, 55, 3), (128, 125, 124, 127), (302, 304, 306, 305), (326, 329, 330, 331, 178, 175, 177, 176), (333, 332, 247, 248), (22, 26, 24, 21), (206, 230, 217, 221, 220, 204, 192, 183, 189, 188), (98, 93, 12, 14), (304, 230, 232, 306), (71, 74, 75, 76, 147, 144, 146, 145), (244, 245, 66, 65), (291, 296, 297, 298, 228, 213, 215, 214), (81, 234, 235, 233, 236, 84, 83, 82), (347, 343, 158, 159), (229, 302, 305, 231), (266, 267, 202, 201), (258, 257, 249, 59, 158, 343, 259, 260, 344, 157, 58, 250), (229, 231, 232, 230), (97, 96, 104, 105, 103, 110, 107, 94), (141, 134, 175, 178), (234, 188, 189, 235), (288, 285, 282, 284), (329, 326, 270, 275)])
me_cube_009.use_remesh_preserve_volume = False
me_cube_009.use_remesh_preserve_attributes = False
me_cube_009.use_mirror_vertex_groups = False
me_cube_009.update()
me_cube = bpy.data.meshes.new('Cube')
me_cube.from_pydata([(-1.0, -0.2854, -1.007), (-1.0, 0.2854, -1.007), (1.0, 0.2854, -1.007), (1.0, -0.2854, -1.007), (-1.0, -0.2854, 1.441), (-1.0, 0.2854, 1.441), (1.0, 0.2854, 1.441), (1.0, -0.2854, 1.441), (0.6792, 0.2854, -1.007), (-0.6839, 0.2854, -1.007), (-0.6839, -0.2854, -1.007), (0.6792, -0.2854, -1.007), (-0.6839, 0.2854, 1.003), (0.6792, 0.2854, 1.003), (-0.6839, -0.2854, 1.003), (0.6792, -0.2854, 1.003), (-2.002, -0.2854, -1.007), (-2.002, 0.2854, -1.007), (2.002, 0.2854, -1.007), (2.002, -0.2854, -1.007), (-2.002, -0.2854, 1.441), (-2.002, 0.2854, 1.441), (2.002, 0.2854, 1.441), (2.002, -0.2854, 1.441)], [], [(7, 3, 19, 23), (5, 6, 2, 8, 13, 12, 9, 1), (3, 2, 18, 19), (0, 1, 9, 10), (7, 6, 5, 4), (12, 14, 10, 9), (11, 8, 2, 3), (7, 4, 0, 10, 14, 15, 11, 3), (14, 12, 13, 15), (13, 8, 11, 15), (20, 21, 17, 16), (22, 23, 19, 18), (6, 7, 23, 22), (2, 6, 22, 18), (1, 0, 16, 17), (5, 1, 17, 21), (4, 5, 21, 20), (0, 4, 20, 16)])
me_cube.use_remesh_preserve_volume = False
me_cube.use_remesh_preserve_attributes = False
me_cube.use_mirror_vertex_groups = False
me_cube.update()
me_cube_004 = bpy.data.meshes.new('Cube.004')
me_cube_004.from_pydata([(0.8548, 0.1853, -1.0), (0.8548, -0.1853, -1.0), (0.8548, 0.1853, 1.0), (0.8548, -0.1853, 1.0), (0.0, 0.1853, 1.0), (0.0, 0.1853, -1.0), (0.0, -0.1853, 1.0), (0.0, -0.1853, -1.0), (0.0, 0.1853, 0.408), (0.0, 0.1853, -0.3059), (0.0, -0.1853, 0.408), (0.0, -0.1853, -0.3059), (0.103, -0.1853, 0.305), (0.103, -0.1853, -0.2029), (0.103, 0.1853, 0.305), (0.103, 0.1853, -0.2029), (0.4917, -0.2248, 0.8098), (0.4917, -0.2248, 0.5393), (0.4917, 0.2151, 0.8098), (0.4917, 0.2151, 0.5393), (0.4692, 0.2151, 0.7904), (0.4692, 0.2151, 0.5587), (0.1784, 0.1853, 0.5393), (0.1784, 0.1853, 0.8098), (0.1784, -0.1853, 0.5393), (0.1784, -0.1853, 0.8098), (0.4917, -0.1853, 0.8098), (0.1784, -0.2248, 0.8098), (0.1784, -0.2248, 0.5393), (0.4917, -0.1853, 0.5393), (0.4917, 0.1853, 0.8098), (0.1784, 0.2151, 0.8098), (0.1784, 0.2151, 0.5393), (0.4917, 0.1853, 0.5393), (0.2009, 0.2151, 0.7904), (0.2009, 0.2151, 0.5587), (0.4692, 0.1948, 0.7904), (0.4692, 0.1948, 0.5587), (0.2009, 0.1948, 0.7904), (0.2009, 0.1948, 0.5587), (0.4602, -0.2248, 0.7826), (0.4602, -0.2248, 0.5664), (0.2099, -0.2248, 0.7826), (0.2099, -0.2248, 0.5664), (0.4602, -0.1987, 0.7826), (0.4602, -0.1987, 0.5664), (0.2099, -0.1987, 0.7826), (0.2099, -0.1987, 0.5664)], [], [(4, 2, 30, 23, 22, 8), (2, 3, 1, 0), (30, 33, 19, 18), (4, 6, 3, 2), (5, 0, 1, 7), (2, 0, 5, 9, 15, 14, 8, 22, 33, 30), (3, 6, 10, 24, 25, 26), (1, 3, 26, 29, 24, 10, 12, 13, 11, 7), (33, 22, 32, 19), (23, 30, 18, 31), (24, 29, 17, 28), (29, 26, 16, 17), (26, 25, 27, 16), (25, 24, 28, 27), (22, 23, 31, 32), (32, 31, 34, 35), (35, 34, 38, 39), (19, 32, 35, 21), (18, 19, 21, 20), (31, 18, 20, 34), (36, 37, 39, 38), (21, 35, 39, 37), (20, 21, 37, 36), (34, 20, 36, 38), (27, 28, 43, 42), (28, 17, 41, 43), (16, 27, 42, 40), (17, 16, 40, 41), (42, 43, 47, 46), (43, 41, 45, 47), (40, 42, 46, 44), (41, 40, 44, 45), (45, 44, 46, 47), (8, 10, 6, 4), (12, 10, 8, 14), (12, 14, 15, 13), (13, 15, 9, 11), (5, 7, 11, 9)])
me_cube_004.use_remesh_preserve_volume = False
me_cube_004.use_remesh_preserve_attributes = False
me_cube_004.use_mirror_vertex_groups = False
me_cube_004.update()
me_cube_003 = bpy.data.meshes.new('Cube.003')
me_cube_003.from_pydata([(-0.788, -0.1853, -1.0), (-0.788, 0.1853, -1.0), (-0.788, -0.1853, 1.0), (-0.788, 0.1853, 1.0), (0.0, 0.1853, 1.0), (0.0, 0.1853, -1.0), (0.0, -0.1853, 1.0), (0.0, -0.1853, -1.0), (0.0, 0.1853, 0.408), (0.0, 0.1853, -0.3059), (0.0, -0.1853, 0.408), (0.0, -0.1853, -0.3059), (-0.05708, -0.1853, 1.0), (0.0, -0.1853, 0.3004), (0.0, -0.1853, -0.2025), (-0.06005, 0.1853, -1.0), (-0.05708, 0.1853, 1.0), (-0.06005, -0.1853, -1.0), (0.103, -0.1853, 0.305), (0.103, -0.1853, -0.2029), (0.103, 0.1853, 0.305), (0.103, 0.1853, -0.2029), (0.0, 0.1853, 0.3004), (0.0, 0.1853, -0.2025), (-0.06005, 0.1853, -0.2625), (-0.06005, -0.1853, -0.2625), (0.04674, -0.1853, 0.2536), (0.04674, -0.1853, -0.1557), (0.04674, 0.1853, 0.2536), (0.04674, 0.1853, -0.1557), (-0.05708, 0.1853, 0.3575), (-0.05708, -0.1853, 0.3575), (0.0, 0.2203, 1.0), (0.0, 0.2203, -1.0), (0.0, -0.2203, 1.0), (0.0, -0.2203, -1.0), (0.0, 0.2203, 0.408), (0.0, 0.2203, -0.3059), (0.0, -0.2203, 0.408), (0.0, -0.2203, -0.3059), (-0.05708, -0.2203, 1.0), (0.0, -0.2203, 0.3004), (0.0, -0.2203, -0.2025), (-0.06005, 0.2203, -1.0), (-0.05708, 0.2203, 1.0), (-0.06005, -0.2203, -1.0), (0.103, -0.2203, 0.305), (0.103, -0.2203, -0.2029), (0.103, 0.2203, 0.305), (0.103, 0.2203, -0.2029), (0.0, 0.2203, 0.3004), (0.0, 0.2203, -0.2025), (-0.06005, 0.2203, -0.2625), (-0.06005, -0.2203, -0.2625), (0.04674, -0.2203, 0.2536), (0.04674, -0.2203, -0.1557), (0.04674, 0.2203, 0.2536), (0.04674, 0.2203, -0.1557), (-0.05708, 0.2203, 0.3575), (-0.05708, -0.2203, 0.3575)], [], [(2, 3, 1, 0), (2, 0, 17, 25, 14, 27, 26, 13, 31, 12), (44, 32, 36, 50, 58), (39, 47, 46, 38, 41, 54, 55, 42), (30, 16, 44, 58), (42, 53, 45, 35, 39), (1, 5, 7, 17, 0), (43, 52, 51, 37, 33), (36, 48, 49, 37, 51, 57, 56, 50), (7, 11, 39, 35), (15, 24, 52, 43), (16, 30, 22, 28, 29, 23, 24, 15, 1, 3), (13, 26, 54, 41), (34, 40, 59, 41, 38), (18, 10, 38, 46), (31, 13, 41, 59), (17, 7, 35, 45), (29, 28, 56, 57), (21, 9, 37, 49), (24, 23, 51, 52), (10, 6, 34, 38), (8, 20, 48, 36), (25, 17, 45, 53), (26, 27, 55, 54), (4, 8, 36, 32), (19, 18, 46, 47), (12, 31, 59, 40), (6, 12, 40, 34), (22, 30, 58, 50), (9, 5, 33, 37), (5, 15, 43, 33), (14, 25, 53, 42), (23, 29, 57, 51), (28, 22, 50, 56), (16, 4, 32, 44), (20, 21, 49, 48), (27, 14, 42, 55), (11, 19, 47, 39), (2, 12, 6, 4, 16, 3), (8, 4, 6, 10), (18, 20, 8, 10), (18, 19, 21, 20), (19, 11, 9, 21), (5, 9, 11, 7)])
me_cube_003.use_remesh_preserve_volume = False
me_cube_003.use_remesh_preserve_attributes = False
me_cube_003.use_mirror_vertex_groups = False
me_cube_003.update()
me_cube_001 = bpy.data.meshes.new('Cube.001')
me_cube_001.from_pydata([(-2.002, -0.2854, -1.007), (-2.002, 0.2854, -1.007), (2.002, 0.2854, -1.007), (2.002, -0.2854, -1.007), (-2.002, -0.2854, 1.441), (-2.002, 0.2854, 1.441), (2.002, 0.2854, 1.441), (2.002, -0.2854, 1.441)], [], [(2, 3, 0, 1), (4, 5, 1, 0), (6, 7, 3, 2), (4, 7, 6, 5), (2, 1, 5, 6), (0, 3, 7, 4)])
me_cube_001.use_remesh_preserve_volume = False
me_cube_001.use_remesh_preserve_attributes = False
me_cube_001.use_mirror_vertex_groups = False
me_cube_001.update()
me_cube_002 = bpy.data.meshes.new('Cube.002')
me_cube_002.from_pydata([(-1.002, -0.5854, -1.007), (-1.002, -0.01459, -1.007), (-0.1977, 0.1854, -1.007), (-0.1977, -0.5854, -1.007), (-1.002, -0.5854, 1.441), (-1.002, -0.01459, 1.441), (-0.1977, 0.1854, 1.441), (-0.1977, -0.5854, 1.441), (0.5746, 0.1878, -1.007), (0.5746, 0.1878, 1.441), (-0.001866, 0.9854, -1.007), (-0.001866, 0.9854, 1.441), (0.5704, 0.9878, -1.007), (0.5704, 0.9878, 1.441)], [], [(2, 3, 0, 1), (4, 5, 1, 0), (7, 9, 6), (4, 7, 6, 5), (2, 1, 5, 6), (0, 3, 7, 4), (3, 2, 8), (7, 3, 8, 9), (6, 9, 13, 11), (10, 11, 13, 12), (9, 8, 12, 13), (8, 2, 10, 12), (2, 6, 11, 10)])
me_cube_002.use_remesh_preserve_volume = False
me_cube_002.use_remesh_preserve_attributes = False
me_cube_002.use_mirror_vertex_groups = False
me_cube_002.update()
me_cube_005 = bpy.data.meshes.new('Cube.005')
me_cube_005.from_pydata([(-2.002, -0.2854, -1.007), (-2.002, 0.2854, -1.007), (2.002, 0.2854, -1.007), (2.002, -0.2854, -1.007), (-2.002, -0.2854, 1.441), (-2.002, 0.2854, 1.441), (2.002, 0.2854, 1.441), (2.002, -0.2854, 1.441), (-1.201, 0.2854, 1.441), (0.4008, -0.2854, -1.007), (1.202, -0.2854, -1.007), (0.4809, 0.2854, -0.09679), (0.4809, 0.2854, 1.046), (-0.4802, 0.2854, -0.09679), (-0.4802, 0.2854, 1.046), (-0.4802, -0.2854, -0.09679), (-0.4802, -0.2854, 1.046), (0.4809, -0.2854, -0.09679), (0.4809, -0.2854, 1.046), (-0.4802, 0.05708, 1.046), (-0.4802, -0.05708, 1.046), (0.4809, -0.05708, -0.09679), (0.4809, 0.05708, 1.046), (-0.288, -0.2854, -0.09679), (-0.2015, 0.05708, -0.09679), (-0.09575, 0.05708, -0.09679), (0.09647, 0.05708, -0.09679), (0.2022, 0.05708, -0.09679), (-0.2015, -0.05708, -0.09679), (-0.09575, -0.05708, -0.09679), (0.09647, -0.05708, -0.09679), (0.2022, -0.05708, -0.09679), (-0.2399, 0.2854, 1.441), (-0.288, 0.2854, 1.046), (0.2022, 0.05708, 1.046), (0.09647, 0.05708, 1.046), (-0.09575, 0.05708, 1.046), (-0.2015, 0.05708, 1.046), (0.2022, -0.05708, 1.046), (0.09647, -0.05708, 1.046), (-0.09575, -0.05708, 1.046), (-0.2015, -0.05708, 1.046), (-0.4802, 0.2854, 0.4745), (-0.4802, 0.05708, 0.741), (-0.4802, 0.05708, 0.6558), (-0.4802, 0.05708, 0.2931), (-0.4802, 0.05708, 0.2079), (-0.4802, -0.05708, 0.741), (-0.4802, -0.05708, 0.6558), (-0.4802, -0.05708, 0.2931), (-0.4802, -0.05708, 0.2079), (0.4809, 0.2854, 0.09363), (0.4809, 0.2854, 0.4745), (0.4809, -0.2854, 0.09363), (0.4809, 0.05708, 0.2079), (0.4809, 0.05708, 0.2931), (0.4809, 0.05708, 0.6558), (0.4809, 0.05708, 0.741), (0.4809, -0.05708, 0.2079), (0.4809, -0.05708, 0.2931), (0.4809, -0.05708, 0.6558), (0.4809, -0.05708, 0.741), (-0.288, 0.05708, 0.2917), (-0.09575, 0.05708, 0.2917), (0.09647, 0.05708, 0.2917), (0.2887, 0.05708, 0.2917), (-0.288, -0.05708, 0.2917), (-0.09575, -0.05708, 0.2917), (0.09647, -0.05708, 0.2917), (0.2887, -0.05708, 0.2917), (0.2887, 0.05708, 0.6573), (0.09647, 0.05708, 0.6573), (-0.09575, 0.05708, 0.6573), (-0.288, 0.05708, 0.6573), (0.2887, -0.05708, 0.6573), (0.09647, -0.05708, 0.6573), (-0.09575, -0.05708, 0.6573), (-0.288, -0.05708, 0.6573), (-0.09575, 0.05708, 0.09744), (-0.2079, 0.05708, 0.2105), (-0.09575, -0.05708, 0.09744), (-0.2079, -0.05708, 0.2105), (0.2086, -0.05708, 0.2105), (0.2086, 0.05708, 0.2105), (0.09647, -0.05708, 0.09744), (0.09647, 0.05708, 0.09744), (0.09647, 0.05708, 0.8515), (0.2086, 0.05708, 0.7384), (0.2086, -0.05708, 0.7384), (0.09647, -0.05708, 0.8515), (-0.2079, 0.05708, 0.7384), (-0.09575, 0.05708, 0.8515), (-0.2079, -0.05708, 0.7384), (-0.09575, -0.05708, 0.8515), (-0.1919, 0.05708, 0.2917), (-0.1919, -0.05708, 0.2917), (-0.1919, 0.05708, 0.6573), (-0.1919, -0.05708, 0.6573), (0.1926, 0.05708, 0.6573), (0.1926, -0.05708, 0.6573), (0.1926, 0.05708, 0.2917), (0.1926, -0.05708, 0.2917), (0.1926, 0.05708, 0.5176), (0.1926, 0.05708, 0.4313), (0.1926, -0.05708, 0.5176), (0.1926, -0.05708, 0.4313), (0.2887, -0.05708, 0.4135), (0.2887, -0.05708, 0.5354), (0.2887, 0.05708, 0.4135), (0.2887, 0.05708, 0.5354), (-0.1919, -0.05708, 0.4313), (-0.1919, -0.05708, 0.5176), (-0.1919, 0.05708, 0.4313), (-0.1919, 0.05708, 0.5176), (-0.288, -0.05708, 0.4135), (-0.288, -0.05708, 0.5354), (-0.288, 0.05708, 0.4135), (-0.288, 0.05708, 0.5354), (-0.09575, 0.05708, 0.9486), (-0.09575, -0.05708, 0.9486), (0.09647, 0.05708, 0.9486), (0.09647, -0.05708, 0.9486), (0.09647, -0.05708, 0.0003232), (0.09647, 0.05708, 0.0003232), (-0.09575, 0.05708, 0.0003232), (-0.09575, -0.05708, 0.0003232), (0.04079, -0.05708, 0.5176), (-0.04007, -0.05708, 0.5176), (0.04079, -0.05708, 0.4313), (-0.04007, -0.05708, 0.4313), (0.04079, 0.05708, 0.5176), (-0.04007, 0.05708, 0.5176), (0.04079, 0.05708, 0.4313), (-0.04007, 0.05708, 0.4313), (-0.04007, -0.08843, 0.4313), (0.04079, -0.08843, 0.4313), (0.04079, -0.08843, 0.5176), (-0.04007, -0.08843, 0.5176), (-0.04007, -0.05708, 0.572), (0.04079, -0.05708, 0.572), (0.04079, 0.05708, 0.572), (-0.04007, 0.05708, 0.572), (0.04079, 0.08843, 0.4313), (-0.04007, 0.08843, 0.4313), (-0.04007, 0.08843, 0.5176), (0.04079, 0.08843, 0.5176), (0.04079, -0.05708, 0.3769), (-0.04007, -0.05708, 0.3769), (-0.04007, 0.05708, 0.3769), (0.04079, 0.05708, 0.3769), (-0.02528, -0.03608, 0.5773), (0.02601, -0.03608, 0.5773), (0.02601, 0.03608, 0.5773), (-0.02528, 0.03608, 0.5773), (0.02601, -0.03608, 0.3716), (-0.02528, -0.03608, 0.3716), (-0.02528, 0.03608, 0.3716), (0.02601, 0.03608, 0.3716), (-0.02528, -0.03608, 0.6392), (0.02601, -0.03608, 0.6392), (0.02601, 0.03608, 0.6392), (-0.02528, 0.03608, 0.6392), (0.02601, -0.03608, 0.3097), (-0.02528, -0.03608, 0.3097), (-0.02528, 0.03608, 0.3097), (0.02601, 0.03608, 0.3097), (0.0324, -0.05708, 0.9486), (-0.03168, -0.05708, 0.9486), (0.0324, -0.05708, 0.8515), (-0.03168, -0.05708, 0.8515), (-0.03168, 0.05708, 0.9486), (0.0324, 0.05708, 0.9486), (0.0324, 0.05708, 0.8515), (-0.03168, 0.05708, 0.8515), (-0.03168, 0.05708, 0.09744), (0.0324, 0.05708, 0.09744), (-0.03168, -0.05708, 0.09744), (0.0324, -0.05708, 0.09744), (0.0324, -0.05708, 0.0003232), (-0.03168, -0.05708, 0.0003232), (0.0324, 0.05708, 0.0003232), (-0.03168, 0.05708, 0.0003232), (0.1926, -0.1152, 0.5176), (0.1926, -0.1152, 0.4313), (0.2887, -0.1152, 0.4135), (0.2887, -0.1152, 0.5354), (0.1926, 0.1152, 0.4313), (0.1926, 0.1152, 0.5176), (0.2887, 0.1152, 0.5354), (0.2887, 0.1152, 0.4135), (-0.1919, -0.1152, 0.5176), (-0.288, -0.1152, 0.5354), (-0.288, -0.1152, 0.4135), (-0.1919, -0.1152, 0.4313), (-0.1919, 0.1152, 0.4313), (-0.288, 0.1152, 0.4135), (-0.288, 0.1152, 0.5354), (-0.1919, 0.1152, 0.5176), (-0.03168, -0.1152, 0.9486), (-0.03168, -0.1152, 0.8515), (0.0324, -0.1152, 0.8515), (0.0324, -0.1152, 0.9486), (-0.03168, 0.1152, 0.9486), (0.0324, 0.1152, 0.9486), (0.0324, 0.1152, 0.8515), (-0.03168, 0.1152, 0.8515), (0.0324, -0.1152, 0.09744), (-0.03168, -0.1152, 0.09744), (-0.03168, -0.1152, 0.0003232), (0.0324, -0.1152, 0.0003232), (-0.03168, 0.1152, 0.09744), (0.0324, 0.1152, 0.09744), (0.0324, 0.1152, 0.0003232), (-0.03168, 0.1152, 0.0003232)], [], [(4, 7, 6, 32, 8, 5), (22, 18, 16, 20, 19, 37, 41, 40, 38, 34), (11, 13, 15, 23, 28, 24, 25, 26, 27, 31, 21), (10, 53, 17, 9), (17, 21, 31, 30, 26, 25, 29, 28, 23), (14, 8, 32, 33), (27, 26, 123, 85, 64, 100, 65, 55, 54, 83), (29, 125, 80, 67, 95, 66, 49, 50, 81, 28), (33, 32, 6, 2, 1, 5, 8, 14, 42, 13, 11, 51, 52, 12), (0, 9, 17, 23, 15, 16, 18, 53, 10, 3, 7, 4), (51, 54, 55, 56, 57, 52), (19, 20, 47, 43, 44, 48, 49, 45, 42, 14), (5, 1, 0, 4), (43, 47, 48, 44), (45, 49, 50, 46), (45, 46, 50, 49, 48, 47, 20, 16, 15, 13, 42), (7, 3, 2, 6), (55, 59, 58, 54, 51, 11, 21, 17, 53, 18, 22, 12, 52, 57, 61, 60, 56), (57, 56, 60, 61), (55, 54, 58, 59), (94, 95, 67, 63), (100, 101, 69, 65), (96, 72, 76, 97), (98, 70, 74, 99), (80, 78, 63, 67), (91, 93, 76, 72), (85, 84, 68, 64), (89, 86, 71, 75), (125, 124, 78, 80), (24, 28, 81, 79), (31, 27, 83, 82), (123, 122, 84, 85), (34, 38, 88, 87), (121, 120, 86, 89), (41, 37, 90, 92), (118, 119, 93, 91), (62, 45, 49, 66), (50, 46, 79, 81), (59, 55, 65, 69), (83, 54, 58, 82), (77, 48, 44, 73), (92, 90, 43, 47), (70, 56, 60, 74), (57, 87, 88, 61), (56, 70, 98, 71, 86, 120, 35, 34, 87, 57), (31, 82, 58, 59, 69, 101, 68, 84, 122, 30), (25, 24, 79, 46, 45, 62, 94, 63, 78, 124), (74, 60, 61, 88, 38, 39, 121, 89, 75, 99), (92, 47, 48, 77, 97, 76, 93, 119, 40, 41), (37, 36, 118, 91, 72, 96, 73, 44, 43, 90), (62, 66, 95, 94), (73, 96, 97, 77), (71, 98, 99, 75), (64, 68, 101, 100), (104, 99, 98, 102), (111, 113, 96, 97), (110, 114, 66, 95), (105, 101, 69, 106), (102, 98, 70, 109), (113, 117, 73, 96), (101, 105, 103, 100), (105, 104, 102, 103), (99, 104, 107, 74), (100, 103, 108, 65), (95, 94, 112, 110), (110, 111, 113, 112), (97, 77, 115, 111), (94, 62, 116, 112), (128, 105, 104, 126), (126, 104, 102, 130), (133, 112, 113, 131), (129, 110, 112, 133), (36, 40, 119, 118), (39, 35, 120, 121), (26, 30, 122, 123), (29, 25, 124, 125), (166, 168, 89, 121), (171, 120, 86, 172), (175, 211, 210, 174, 78, 80, 176, 207, 206, 177, 84, 85), (176, 80, 125, 179), (178, 209, 208, 179, 125, 124, 181, 213, 212, 180, 123, 122), (175, 85, 123, 180), (110, 129, 127, 111), (146, 147, 155, 154), (111, 127, 131, 113), (147, 148, 156, 155), (103, 132, 130, 102), (156, 157, 165, 164), (105, 128, 132, 103), (157, 154, 162, 165), (134, 135, 136, 137), (128, 135, 134, 129), (126, 136, 135, 128), (127, 137, 136, 126), (129, 134, 137, 127), (148, 149, 157, 156), (126, 139, 138, 127), (130, 140, 139, 126), (131, 141, 140, 130), (127, 138, 141, 131), (142, 143, 144, 145), (133, 143, 142, 132), (131, 144, 143, 133), (130, 145, 144, 131), (132, 142, 145, 130), (149, 146, 154, 157), (129, 147, 146, 128), (133, 148, 147, 129), (132, 149, 148, 133), (128, 146, 149, 132), (141, 138, 150, 153), (140, 141, 153, 152), (139, 140, 152, 151), (138, 139, 151, 150), (162, 163, 164, 165), (158, 159, 160, 161), (155, 156, 164, 163), (154, 155, 163, 162), (153, 150, 158, 161), (152, 153, 161, 160), (151, 152, 160, 159), (150, 151, 159, 158), (119, 93, 169, 167), (171, 203, 202, 170, 118, 119, 167, 198, 201, 166, 121, 120), (173, 205, 204, 172, 86, 89, 168, 200, 199, 169, 93, 91), (118, 170, 173, 91), (84, 177, 178, 122), (78, 174, 181, 124), (182, 183, 184, 185), (105, 183, 182, 104), (106, 184, 183, 105), (104, 182, 185, 107), (186, 187, 188, 189), (102, 187, 186, 103), (109, 188, 187, 102), (106, 69, 65, 108, 189, 188, 109, 70, 74, 107, 185, 184), (103, 186, 189, 108), (190, 191, 192, 193), (115, 191, 190, 111), (36, 37, 19, 14, 33, 12, 22, 34, 35, 39, 38, 40), (110, 193, 192, 114), (111, 190, 193, 110), (194, 195, 196, 197), (116, 195, 194, 112), (116, 62, 66, 114, 192, 191, 115, 77, 73, 117, 196, 195), (113, 197, 196, 117), (112, 194, 197, 113), (198, 199, 200, 201), (169, 199, 198, 167), (166, 201, 200, 168), (202, 203, 204, 205), (172, 204, 203, 171), (170, 202, 205, 173), (206, 207, 208, 209), (179, 208, 207, 176), (177, 206, 209, 178), (210, 211, 212, 213), (180, 212, 211, 175), (0, 1, 2, 3, 10, 9), (174, 210, 213, 181)])
me_cube_005.use_remesh_preserve_volume = False
me_cube_005.use_remesh_preserve_attributes = False
me_cube_005.use_mirror_vertex_groups = False
me_cube_005.update()

# ---- objects
ob_cylinder = bpy.data.objects.new('Cylinder', me_cylinder)
ob_cube_002 = bpy.data.objects.new('Cube.002', me_cube_012)
ob_cube_001 = bpy.data.objects.new('Cube.001', me_cube_009)
ob_gate = bpy.data.objects.new('Gate', me_cube)
ob_doorright = bpy.data.objects.new('DoorRight', me_cube_004)
ob_doorleft = bpy.data.objects.new('DoorLeft', me_cube_003)
ob_lamp = bpy.data.objects.new('Lamp', light_lamp)
ob_camera = bpy.data.objects.new('Camera', cam_camera)
ob_wall = bpy.data.objects.new('Wall', me_cube_001)
ob_corner = bpy.data.objects.new('Corner', me_cube_002)
ob_window = bpy.data.objects.new('Window', me_cube_005)

# ---- transforms, parenting, visibility, modifiers, constraints
ob_cylinder.location = (0.5235, 3.921, 0.5228)
ob_cylinder.rotation_euler = (0.0, -0.0, 0.3915)
ob_cylinder.lineart.crease_threshold = 0.0
ob_cube_002.location = (-1.979, -2.304, -0.495)
ob_cube_002.lineart.crease_threshold = 0.0
ob_cube_001.location = (2.66, 0.03091, -0.1336)
ob_cube_001.lineart.crease_threshold = 0.0
ob_gate.location = (-2.014, 0.0, 0.0)
ob_gate.lineart.crease_threshold = 0.0
ob_doorright.location = (-2.022, 0.0, 0.0)
ob_doorright.lineart.crease_threshold = 0.0
ob_doorleft.location = (-2.014, 0.0, 0.0)
ob_doorleft.lineart.crease_threshold = 0.0
ob_lamp.location = (2.062, 1.005, 5.904)
ob_lamp.rotation_euler = (0.6503, 0.05522, 1.866)
ob_lamp.lock_rotations_4d = False
ob_lamp.empty_display_type = 'ARROWS'
ob_lamp.color = (0.0, 0.0, 0.0, 0.0)
ob_lamp.lineart.crease_threshold = 0.0
ob_camera.location = (5.467, -6.508, 5.344)
ob_camera.rotation_euler = (1.109, 0.01082, 0.8149)
ob_camera.lock_rotations_4d = False
ob_camera.empty_display_type = 'ARROWS'
ob_camera.color = (0.0, 0.0, 0.0, 0.0)
ob_camera.display_type = 'WIRE'
ob_camera.lineart.crease_threshold = 0.0
ob_wall.location = (-2.014, 2.0, 0.0)
ob_wall.lineart.crease_threshold = 0.0
ob_corner.location = (-2.014, 4.0, 0.0)
ob_corner.lineart.crease_threshold = 0.0
_m = ob_corner.modifiers.new('Decimate', 'DECIMATE')
ob_window.location = (-2.014, -2.0, 0.0)
ob_window.lineart.crease_threshold = 0.0

# ---- collection membership
col_collection_1.objects.link(ob_cylinder)
col_collection_1.objects.link(ob_cube_002)
col_collection_1.objects.link(ob_cube_001)
col_collection_1.objects.link(ob_gate)
col_collection_1.objects.link(ob_doorright)
col_collection_1.objects.link(ob_doorleft)
col_collection_1.objects.link(ob_lamp)
col_collection_1.objects.link(ob_camera)
col_collection_1.objects.link(ob_wall)
col_collection_1.objects.link(ob_corner)
col_collection_1.objects.link(ob_window)

# ---- scene / render settings (as saved in the file)
scene.camera = ob_camera
scene.frame_start = 1; scene.frame_end = 250; scene.frame_set(5)
scene.render.engine = 'BLENDER_EEVEE_NEXT'
scene.render.resolution_percentage = 50
scene.render.dither_intensity = 0.0
scene.cycles.use_denoising = False
scene.cycles.samples = 10
scene.cycles.sampling_pattern = 'TABULATED_SOBOL'
scene.cycles.light_sampling_threshold = 0.0
scene.cycles.use_adaptive_sampling = False
scene.cycles.use_light_tree = False
scene.cycles.blur_glossy = 0.0
scene.cycles.pixel_filter_type = 'GAUSSIAN'
scene.cycles.sample_clamp_indirect = 0.0
scene.view_settings.view_transform = 'Standard'
bpy.context.view_layer.update()
